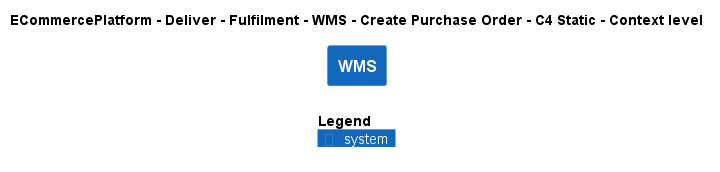

The diagram above was rendered by PlantUML. Its source (embedded in the PNG):
@startuml
!include ..\..\..\..\..\..\..\.c4s\C4_Context.puml

AddElementTag("c4interflow:lifecycle:new", $bgColor=green, $fontColor=#ffffff, $borderColor=green, $shadowing="False")
AddElementTag("c4interflow:lifecycle:changed", $bgColor=orange, $fontColor=#ffffff, $borderColor=orange, $shadowing="False")
AddElementTag("c4interflow:lifecycle:removed", $bgColor=red, $fontColor=#ffffff, $borderColor=red, $shadowing="False")

AddRelTag("c4interflow:lifecycle:new", $textColor=green, $lineColor=green)
AddRelTag("c4interflow:lifecycle:changed", $textColor=orange, $lineColor=orange)
AddRelTag("c4interflow:lifecycle:removed", $textColor=red, $lineColor=red)

SHOW_PERSON_PORTRAIT()
LAYOUT_TOP_DOWN()

skinparam linetype polyline

title ECommercePlatform - Deliver - Fulfilment - WMS - Create Purchase Order - C4 Static - Context level

System(ECommercePlatform.Deliver.Fulfilment.SoftwareSystems.WMS, "WMS", "")



SHOW_LEGEND()
@enduml